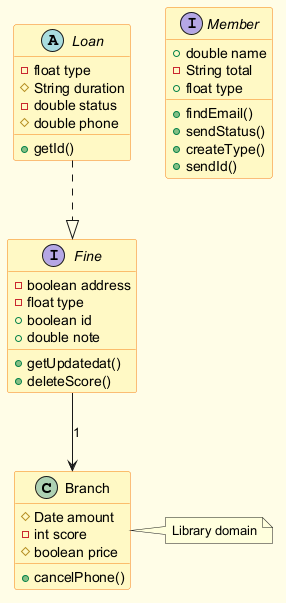

The diagram above was rendered by PlantUML. Its source (embedded in the PNG):
@startuml
skinparam backgroundColor #FFFDE7
skinparam classBackgroundColor #FFF9C4
skinparam classBorderColor #F57F17
class Branch {
  #Date amount
  -int score
  #boolean price
  +cancelPhone()
}
abstract class Loan {
  -float type
  #String duration
  -double status
  #double phone
  +getId()
}
interface Fine {
  -boolean address
  -float type
  +boolean id
  +double note
  +getUpdatedat()
  +deleteScore()
}
interface Member {
  +double name
  -String total
  +float type
  +findEmail()
  +sendStatus()
  +createType()
  +sendId()
}
Loan ..|> Fine
Fine --> Branch : "1"
note right of Branch : Library domain
@enduml